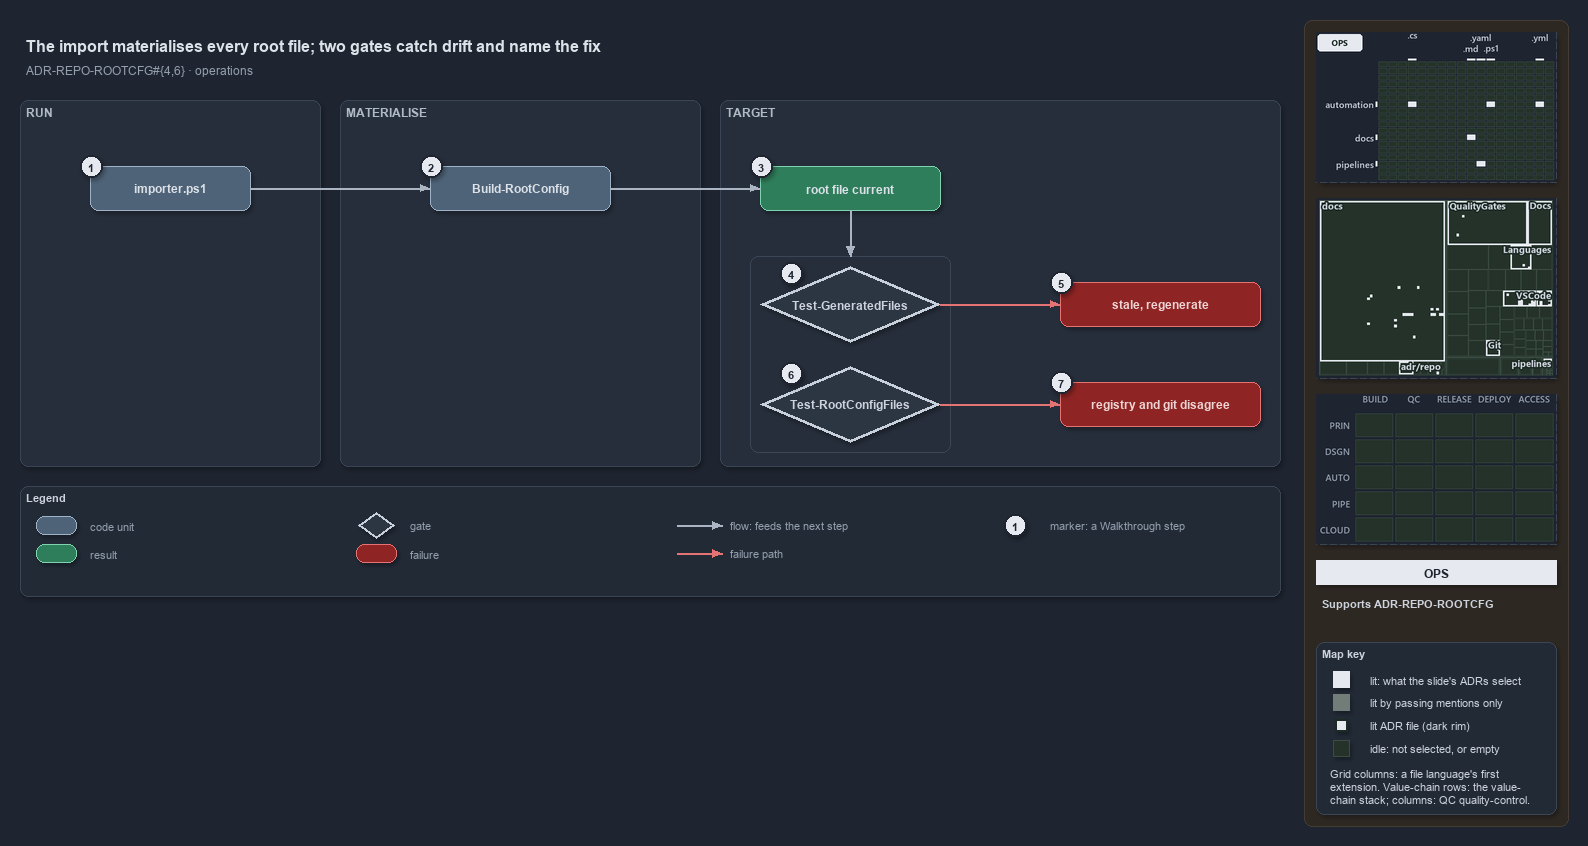

The diagram above was exported from draw.io. Its source (the exported page's mxGraphModel, read from the mxfile embedded in the PNG):
<mxGraphModel dx="1024" dy="768" grid="0" gridSize="10" guides="1" tooltips="1" connect="1" arrows="1" fold="1" page="1" pageScale="1" pageWidth="1572" pageHeight="640" background="#1E2430" math="0" shadow="1">
  <root>
    <mxCell id="0" />
    <mxCell id="1" parent="0" />
    <mxCell id="sidebar-bg" value="" style="rounded=1;arcSize=2;html=1;fillColor=#2E2823;strokeColor=#453C33;shadow=0;" vertex="1" parent="1">
      <mxGeometry x="1304" y="4" width="264" height="806" as="geometry" />
    </mxCell>
    <mxCell id="title" value="The import materialises every root file; two gates catch drift and name the fix" style="text;html=1;align=left;verticalAlign=middle;fontSize=16;fontStyle=1;fontColor=#DDE2E9;" vertex="1" parent="1">
      <mxGeometry x="20" y="14" width="1260" height="30" as="geometry" />
    </mxCell>
    <mxCell id="subtitle" value="ADR-REPO-ROOTCFG#{4,6} &amp;#183; operations" style="text;html=1;align=left;verticalAlign=middle;fontSize=12;fontColor=#949FAE;" vertex="1" parent="1">
      <mxGeometry x="20" y="44" width="1240" height="20" as="geometry" />
    </mxCell>
    <mxCell id="band-run" value="RUN" style="rounded=1;html=1;arcSize=3;fillColor=#262E3B;strokeColor=#3A4555;verticalAlign=top;align=left;spacingLeft=8;fontStyle=1;fontSize=12;fontColor=#B0BAC7;" vertex="1" parent="1">
      <mxGeometry x="20" y="84" width="300" height="366" as="geometry" />
    </mxCell>
    <mxCell id="band-write" value="MATERIALISE" style="rounded=1;html=1;arcSize=3;fillColor=#262E3B;strokeColor=#3A4555;verticalAlign=top;align=left;spacingLeft=8;fontStyle=1;fontSize=12;fontColor=#B0BAC7;" vertex="1" parent="1">
      <mxGeometry x="340" y="84" width="360" height="366" as="geometry" />
    </mxCell>
    <mxCell id="band-target" value="TARGET" style="rounded=1;html=1;arcSize=3;fillColor=#262E3B;strokeColor=#3A4555;verticalAlign=top;align=left;spacingLeft=8;fontStyle=1;fontSize=12;fontColor=#B0BAC7;" vertex="1" parent="1">
      <mxGeometry x="720" y="84" width="560" height="366" as="geometry" />
    </mxCell>
    <mxCell id="c-importer" value="&lt;b&gt;importer.ps1&lt;/b&gt;" style="rounded=1;whiteSpace=wrap;html=1;arcSize=20;fillColor=#4E6378;strokeColor=#9FB3C8;fontColor=#DDE2E9;fontSize=12;" vertex="1" parent="1">
      <mxGeometry x="90" y="150" width="160" height="44" as="geometry" />
    </mxCell>
    <mxCell id="c-build" value="&lt;b&gt;Build-RootConfig&lt;/b&gt;" style="rounded=1;whiteSpace=wrap;html=1;arcSize=20;fillColor=#4E6378;strokeColor=#9FB3C8;fontColor=#DDE2E9;fontSize=12;" vertex="1" parent="1">
      <mxGeometry x="430" y="150" width="180" height="44" as="geometry" />
    </mxCell>
    <mxCell id="r-current" value="&lt;b&gt;root file current&lt;/b&gt;" style="rounded=1;whiteSpace=wrap;html=1;arcSize=20;fillColor=#2E7D5B;strokeColor=#7FD3AE;fontColor=#DDE2E9;fontSize=12;" vertex="1" parent="1">
      <mxGeometry x="760" y="150" width="180" height="44" as="geometry" />
    </mxCell>
    <mxCell id="frame-gates" value="" style="rounded=1;html=1;arcSize=6;fillColor=none;strokeColor=#3A4555;" vertex="1" parent="1">
      <mxGeometry x="750" y="240" width="200" height="196" as="geometry" />
    </mxCell>
    <mxCell id="g-drift" value="&lt;b&gt;Test-GeneratedFiles&lt;/b&gt;" style="rhombus;whiteSpace=wrap;html=1;fillColor=#2C3542;strokeColor=#C7D0DB;strokeWidth=3;fontColor=#CDD3DC;fontSize=12;" vertex="1" parent="1">
      <mxGeometry x="760" y="250" width="180" height="76" as="geometry" />
    </mxCell>
    <mxCell id="x-stale" value="&lt;b&gt;stale, regenerate&lt;/b&gt;" style="rounded=1;whiteSpace=wrap;html=1;arcSize=20;fillColor=#8E2424;strokeColor=#E57373;fontColor=#EFD4D4;fontSize=12;" vertex="1" parent="1">
      <mxGeometry x="1060" y="266" width="200" height="44" as="geometry" />
    </mxCell>
    <mxCell id="g-integrity" value="&lt;b&gt;Test-RootConfigFiles&lt;/b&gt;" style="rhombus;whiteSpace=wrap;html=1;fillColor=#2C3542;strokeColor=#C7D0DB;strokeWidth=3;fontColor=#CDD3DC;fontSize=12;" vertex="1" parent="1">
      <mxGeometry x="760" y="350" width="180" height="76" as="geometry" />
    </mxCell>
    <mxCell id="x-disagree" value="&lt;b&gt;registry and git disagree&lt;/b&gt;" style="rounded=1;whiteSpace=wrap;html=1;arcSize=20;fillColor=#8E2424;strokeColor=#E57373;fontColor=#EFD4D4;fontSize=12;" vertex="1" parent="1">
      <mxGeometry x="1060" y="366" width="200" height="44" as="geometry" />
    </mxCell>
    <mxCell id="port-frame-t" value="" style="text;html=1;strokeColor=none;fillColor=none;" vertex="1" parent="1">
      <mxGeometry x="850" y="240" width="1" height="1" as="geometry" />
    </mxCell>
    <mxCell id="e-importer-build" value="" style="edgeStyle=orthogonalEdgeStyle;rounded=1;html=1;fontSize=10;fontColor=#CDD3DC;endArrow=block;strokeColor=#AAB4C3;shadow=0;" edge="1" parent="1" source="c-importer" target="c-build">
      <mxGeometry relative="1" as="geometry" />
    </mxCell>
    <mxCell id="e-build-current" value="" style="edgeStyle=orthogonalEdgeStyle;rounded=1;html=1;fontSize=10;fontColor=#CDD3DC;endArrow=block;strokeColor=#AAB4C3;shadow=0;" edge="1" parent="1" source="c-build" target="r-current">
      <mxGeometry relative="1" as="geometry" />
    </mxCell>
    <mxCell id="e-current-gates" value="" style="edgeStyle=orthogonalEdgeStyle;rounded=1;html=1;fontSize=10;fontColor=#CDD3DC;endArrow=block;strokeColor=#AAB4C3;shadow=0;" edge="1" parent="1" source="r-current" target="port-frame-t">
      <mxGeometry relative="1" as="geometry" />
    </mxCell>
    <mxCell id="e-drift-stale" value="" style="edgeStyle=orthogonalEdgeStyle;rounded=1;html=1;endArrow=block;strokeColor=#E57373;shadow=0;fontColor=#CDD3DC;" edge="1" parent="1" source="g-drift" target="x-stale">
      <mxGeometry relative="1" as="geometry" />
    </mxCell>
    <mxCell id="e-integrity-disagree" value="" style="edgeStyle=orthogonalEdgeStyle;rounded=1;html=1;endArrow=block;strokeColor=#E57373;shadow=0;fontColor=#CDD3DC;" edge="1" parent="1" source="g-integrity" target="x-disagree">
      <mxGeometry relative="1" as="geometry" />
    </mxCell>
    <mxCell id="mark-1" value="1" style="ellipse;html=1;fillColor=#E6EAF0;strokeColor=#1E2430;strokeWidth=2;fontColor=#1E2430;fontStyle=1;fontSize=11;" vertex="1" parent="1">
      <mxGeometry x="80" y="139" width="22" height="22" as="geometry" />
    </mxCell>
    <mxCell id="mark-2" value="2" style="ellipse;html=1;fillColor=#E6EAF0;strokeColor=#1E2430;strokeWidth=2;fontColor=#1E2430;fontStyle=1;fontSize=11;" vertex="1" parent="1">
      <mxGeometry x="420" y="139" width="22" height="22" as="geometry" />
    </mxCell>
    <mxCell id="mark-3" value="3" style="ellipse;html=1;fillColor=#E6EAF0;strokeColor=#1E2430;strokeWidth=2;fontColor=#1E2430;fontStyle=1;fontSize=11;" vertex="1" parent="1">
      <mxGeometry x="750" y="139" width="22" height="22" as="geometry" />
    </mxCell>
    <mxCell id="mark-4" value="4" style="ellipse;html=1;fillColor=#E6EAF0;strokeColor=#1E2430;strokeWidth=2;fontColor=#1E2430;fontStyle=1;fontSize=11;" vertex="1" parent="1">
      <mxGeometry x="780" y="246" width="22" height="22" as="geometry" />
    </mxCell>
    <mxCell id="mark-5" value="5" style="ellipse;html=1;fillColor=#E6EAF0;strokeColor=#1E2430;strokeWidth=2;fontColor=#1E2430;fontStyle=1;fontSize=11;" vertex="1" parent="1">
      <mxGeometry x="1050" y="255" width="22" height="22" as="geometry" />
    </mxCell>
    <mxCell id="mark-6" value="6" style="ellipse;html=1;fillColor=#E6EAF0;strokeColor=#1E2430;strokeWidth=2;fontColor=#1E2430;fontStyle=1;fontSize=11;" vertex="1" parent="1">
      <mxGeometry x="780" y="346" width="22" height="22" as="geometry" />
    </mxCell>
    <mxCell id="mark-7" value="7" style="ellipse;html=1;fillColor=#E6EAF0;strokeColor=#1E2430;strokeWidth=2;fontColor=#1E2430;fontStyle=1;fontSize=11;" vertex="1" parent="1">
      <mxGeometry x="1050" y="355" width="22" height="22" as="geometry" />
    </mxCell>
    <mxCell id="legend" value="&lt;b&gt;Legend&lt;/b&gt;" style="rounded=1;whiteSpace=wrap;html=1;arcSize=6;fillColor=#222A36;strokeColor=#3A4555;align=left;verticalAlign=top;spacing=8;fontSize=11;fontColor=#CDD3DC;" vertex="1" parent="1">
      <mxGeometry x="20" y="470" width="1260" height="110" as="geometry" />
    </mxCell>
    <mxCell id="lg-0" value="" style="rounded=1;html=1;arcSize=20;fillColor=#4E6378;strokeColor=#9FB3C8;" vertex="1" parent="1">
      <mxGeometry x="36" y="500" width="40" height="18" as="geometry" />
    </mxCell>
    <mxCell id="lg-0-t" value="code unit" style="text;html=1;align=left;verticalAlign=middle;fontSize=11;fontColor=#949FAE;" vertex="1" parent="1">
      <mxGeometry x="84" y="499" width="270" height="20" as="geometry" />
    </mxCell>
    <mxCell id="lg-1" value="" style="rounded=1;html=1;arcSize=20;fillColor=#2E7D5B;strokeColor=#7FD3AE;" vertex="1" parent="1">
      <mxGeometry x="36" y="528" width="40" height="18" as="geometry" />
    </mxCell>
    <mxCell id="lg-1-t" value="result" style="text;html=1;align=left;verticalAlign=middle;fontSize=11;fontColor=#949FAE;" vertex="1" parent="1">
      <mxGeometry x="84" y="527" width="270" height="20" as="geometry" />
    </mxCell>
    <mxCell id="lg-2" value="" style="rhombus;html=1;fillColor=#2C3542;strokeColor=#C7D0DB;strokeWidth=2;fontColor=#CDD3DC;" vertex="1" parent="1">
      <mxGeometry x="358" y="496" width="36" height="26" as="geometry" />
    </mxCell>
    <mxCell id="lg-2-t" value="gate" style="text;html=1;align=left;verticalAlign=middle;fontSize=11;fontColor=#949FAE;" vertex="1" parent="1">
      <mxGeometry x="404" y="499" width="270" height="20" as="geometry" />
    </mxCell>
    <mxCell id="lg-3" value="" style="rounded=1;html=1;arcSize=20;fillColor=#8E2424;strokeColor=#E57373;" vertex="1" parent="1">
      <mxGeometry x="356" y="528" width="40" height="18" as="geometry" />
    </mxCell>
    <mxCell id="lg-3-t" value="failure" style="text;html=1;align=left;verticalAlign=middle;fontSize=11;fontColor=#949FAE;" vertex="1" parent="1">
      <mxGeometry x="404" y="527" width="270" height="20" as="geometry" />
    </mxCell>
    <mxCell id="lg-4-a" value="" style="text;html=1;strokeColor=none;fillColor=none;" vertex="1" parent="1">
      <mxGeometry x="676" y="509" width="1" height="1" as="geometry" />
    </mxCell>
    <mxCell id="lg-4-b" value="" style="text;html=1;strokeColor=none;fillColor=none;" vertex="1" parent="1">
      <mxGeometry x="722" y="509" width="1" height="1" as="geometry" />
    </mxCell>
    <mxCell id="lg-4-e" value="" style="edgeStyle=orthogonalEdgeStyle;rounded=1;html=1;fontSize=10;fontColor=#CDD3DC;endArrow=block;strokeColor=#AAB4C3;shadow=0;" edge="1" parent="1" source="lg-4-a" target="lg-4-b">
      <mxGeometry relative="1" as="geometry" />
    </mxCell>
    <mxCell id="lg-4-t" value="flow: feeds the next step" style="text;html=1;align=left;verticalAlign=middle;fontSize=11;fontColor=#949FAE;" vertex="1" parent="1">
      <mxGeometry x="724" y="499" width="270" height="20" as="geometry" />
    </mxCell>
    <mxCell id="lg-5-a" value="" style="text;html=1;strokeColor=none;fillColor=none;" vertex="1" parent="1">
      <mxGeometry x="676" y="537" width="1" height="1" as="geometry" />
    </mxCell>
    <mxCell id="lg-5-b" value="" style="text;html=1;strokeColor=none;fillColor=none;" vertex="1" parent="1">
      <mxGeometry x="722" y="537" width="1" height="1" as="geometry" />
    </mxCell>
    <mxCell id="lg-5-e" value="" style="edgeStyle=orthogonalEdgeStyle;rounded=1;html=1;endArrow=block;strokeColor=#E57373;shadow=0;fontColor=#CDD3DC;" edge="1" parent="1" source="lg-5-a" target="lg-5-b">
      <mxGeometry relative="1" as="geometry" />
    </mxCell>
    <mxCell id="lg-5-t" value="failure path" style="text;html=1;align=left;verticalAlign=middle;fontSize=11;fontColor=#949FAE;" vertex="1" parent="1">
      <mxGeometry x="724" y="527" width="270" height="20" as="geometry" />
    </mxCell>
    <mxCell id="lg-6" value="1" style="ellipse;html=1;fillColor=#E6EAF0;strokeColor=#1E2430;strokeWidth=2;fontColor=#1E2430;fontStyle=1;fontSize=11;" vertex="1" parent="1">
      <mxGeometry x="1004" y="498" width="22" height="22" as="geometry" />
    </mxCell>
    <mxCell id="lg-6-t" value="marker: a Walkthrough step" style="text;html=1;align=left;verticalAlign=middle;fontSize=11;fontColor=#949FAE;" vertex="1" parent="1">
      <mxGeometry x="1044" y="499" width="270" height="20" as="geometry" />
    </mxCell>
    <mxCell id="minimap-grid" value="" style="shape=image;imageAspect=0;rounded=1;arcSize=4;whiteSpace=wrap;html=1;fillColor=#262E3B;strokeColor=#3A4555;dashed=1;fontColor=#949FAE;fontSize=11;image=data:image/png,(base64 omitted: 10672 chars);" vertex="1" parent="1">
      <mxGeometry x="1316" y="16" width="240" height="150" as="geometry" />
    </mxCell>
    <mxCell id="minimap-tree" value="" style="shape=image;imageAspect=0;rounded=1;arcSize=4;whiteSpace=wrap;html=1;fillColor=#262E3B;strokeColor=#3A4555;dashed=1;fontColor=#949FAE;fontSize=11;image=data:image/png,(base64 omitted: 21980 chars);" vertex="1" parent="1">
      <mxGeometry x="1316" y="182" width="240" height="180" as="geometry" />
    </mxCell>
    <mxCell id="minimap-chain" value="" style="shape=image;imageAspect=0;rounded=1;arcSize=4;whiteSpace=wrap;html=1;fillColor=#262E3B;strokeColor=#3A4555;dashed=1;fontColor=#949FAE;fontSize=11;image=data:image/png,(base64 omitted: 11912 chars);" vertex="1" parent="1">
      <mxGeometry x="1316" y="378" width="240" height="150" as="geometry" />
    </mxCell>
    <mxCell id="lens-badge" value="OPS" style="rounded=0;whiteSpace=wrap;html=1;align=center;verticalAlign=middle;fontSize=12;fontStyle=1;fontColor=#1E2430;fillColor=#E6EAF0;strokeColor=none;" vertex="1" parent="1">
      <mxGeometry x="1316" y="544" width="240" height="24" as="geometry" />
    </mxCell>
    <mxCell id="supports" value="&lt;b&gt;Supports&lt;/b&gt; ADR-REPO-ROOTCFG" style="text;html=1;whiteSpace=wrap;align=left;verticalAlign=top;fontSize=11;fontColor=#CDD3DC;" vertex="1" parent="1">
      <mxGeometry x="1316" y="576" width="240" height="38" as="geometry" />
    </mxCell>
    <mxCell id="mapkey" value="&lt;b&gt;Map key&lt;/b&gt;" style="rounded=1;arcSize=6;whiteSpace=wrap;html=1;align=left;verticalAlign=top;fontSize=11;fontColor=#CDD3DC;fillColor=#222A36;strokeColor=#3A4555;spacingLeft=8;spacingTop=2;" vertex="1" parent="1">
      <mxGeometry x="1316" y="626" width="240" height="172" as="geometry" />
    </mxCell>
    <mxCell id="mapkey-lit" value="" style="rounded=0;html=1;fillColor=#E6EAF0;strokeColor=#E6EAF0;" vertex="1" parent="1">
      <mxGeometry x="1333.0" y="655.0" width="16" height="16" as="geometry" />
    </mxCell>
    <mxCell id="mapkey-lit-text" value="lit: what the slide's ADRs select" style="text;html=1;align=left;verticalAlign=middle;fontSize=11;fontColor=#CDD3DC;" vertex="1" parent="1">
      <mxGeometry x="1364" y="653" width="184" height="20" as="geometry" />
    </mxCell>
    <mxCell id="mapkey-touched" value="" style="rounded=0;html=1;fillColor=#727C79;strokeColor=#727C79;" vertex="1" parent="1">
      <mxGeometry x="1333.0" y="678.0" width="16" height="16" as="geometry" />
    </mxCell>
    <mxCell id="mapkey-touched-text" value="lit by passing mentions only" style="text;html=1;align=left;verticalAlign=middle;fontSize=11;fontColor=#CDD3DC;" vertex="1" parent="1">
      <mxGeometry x="1364" y="676" width="184" height="20" as="geometry" />
    </mxCell>
    <mxCell id="mapkey-adr" value="" style="rounded=0;html=1;fillColor=#E6EAF0;strokeColor=#1C2A24;strokeWidth=2;" vertex="1" parent="1">
      <mxGeometry x="1335.0" y="703.0" width="12" height="12" as="geometry" />
    </mxCell>
    <mxCell id="mapkey-adr-text" value="lit ADR file (dark rim)" style="text;html=1;align=left;verticalAlign=middle;fontSize=11;fontColor=#CDD3DC;" vertex="1" parent="1">
      <mxGeometry x="1364" y="699" width="184" height="20" as="geometry" />
    </mxCell>
    <mxCell id="mapkey-idle" value="" style="rounded=0;html=1;fillColor=#243229;strokeColor=#3B4D43;" vertex="1" parent="1">
      <mxGeometry x="1333.0" y="724.0" width="16" height="16" as="geometry" />
    </mxCell>
    <mxCell id="mapkey-idle-text" value="idle: not selected, or empty" style="text;html=1;align=left;verticalAlign=middle;fontSize=11;fontColor=#CDD3DC;" vertex="1" parent="1">
      <mxGeometry x="1364" y="722" width="184" height="20" as="geometry" />
    </mxCell>
    <mxCell id="mapkey-codes" value="Grid columns: a file language's first&lt;br&gt;extension. Value-chain rows: the value-&lt;br&gt;chain stack; columns: QC quality-control." style="text;html=1;align=left;verticalAlign=top;whiteSpace=wrap;fontSize=11;fontColor=#CDD3DC;" vertex="1" parent="1">
      <mxGeometry x="1324" y="746" width="224" height="46" as="geometry" />
    </mxCell>
  </root>
</mxGraphModel>